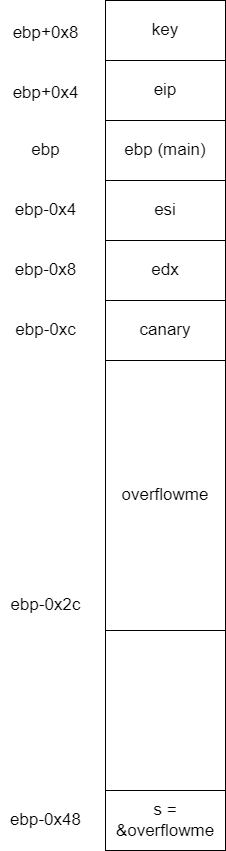

The diagram above was exported from draw.io. Its source (the exported page's mxGraphModel, read from the mxfile embedded in the PNG):
<mxGraphModel dx="2068" dy="1103" grid="1" gridSize="10" guides="1" tooltips="1" connect="1" arrows="1" fold="1" page="1" pageScale="1" pageWidth="850" pageHeight="1100" background="#FFFFFF" math="0" shadow="0">
  <root>
    <mxCell id="0" />
    <mxCell id="1" parent="0" />
    <mxCell id="jOh7OGcu6eBeMCUOgW10-2" value="key" style="rounded=0;whiteSpace=wrap;html=1;fontSize=17;" parent="1" vertex="1">
      <mxGeometry x="345" y="100" width="120" height="60" as="geometry" />
    </mxCell>
    <mxCell id="jOh7OGcu6eBeMCUOgW10-3" value="eip" style="rounded=0;whiteSpace=wrap;html=1;fontSize=17;" parent="1" vertex="1">
      <mxGeometry x="345" y="160" width="120" height="60" as="geometry" />
    </mxCell>
    <mxCell id="jOh7OGcu6eBeMCUOgW10-4" value="ebp+0x8" style="text;html=1;align=center;verticalAlign=middle;resizable=0;points=[];autosize=1;strokeColor=none;fillColor=none;fontSize=17;" parent="1" vertex="1">
      <mxGeometry x="240" y="118" width="90" height="30" as="geometry" />
    </mxCell>
    <mxCell id="jOh7OGcu6eBeMCUOgW10-5" value="ebp+0x4" style="text;html=1;align=center;verticalAlign=middle;resizable=0;points=[];autosize=1;strokeColor=none;fillColor=none;fontSize=17;" parent="1" vertex="1">
      <mxGeometry x="240" y="178" width="90" height="30" as="geometry" />
    </mxCell>
    <mxCell id="jOh7OGcu6eBeMCUOgW10-6" value="ebp (main)" style="rounded=0;whiteSpace=wrap;html=1;fontSize=17;" parent="1" vertex="1">
      <mxGeometry x="345" y="220" width="120" height="60" as="geometry" />
    </mxCell>
    <mxCell id="jOh7OGcu6eBeMCUOgW10-7" value="esi" style="rounded=0;whiteSpace=wrap;html=1;fontSize=17;" parent="1" vertex="1">
      <mxGeometry x="345" y="280" width="120" height="60" as="geometry" />
    </mxCell>
    <mxCell id="jOh7OGcu6eBeMCUOgW10-8" value="edx" style="rounded=0;whiteSpace=wrap;html=1;fontSize=17;" parent="1" vertex="1">
      <mxGeometry x="345" y="340" width="120" height="60" as="geometry" />
    </mxCell>
    <mxCell id="jOh7OGcu6eBeMCUOgW10-9" value="canary" style="rounded=0;whiteSpace=wrap;html=1;fontSize=17;" parent="1" vertex="1">
      <mxGeometry x="345" y="400" width="120" height="60" as="geometry" />
    </mxCell>
    <mxCell id="jOh7OGcu6eBeMCUOgW10-12" value="ebp" style="text;html=1;align=center;verticalAlign=middle;resizable=0;points=[];autosize=1;strokeColor=none;fillColor=none;fontSize=17;" parent="1" vertex="1">
      <mxGeometry x="260" y="235" width="50" height="30" as="geometry" />
    </mxCell>
    <mxCell id="jOh7OGcu6eBeMCUOgW10-13" value="ebp-0x4" style="text;html=1;align=center;verticalAlign=middle;resizable=0;points=[];autosize=1;strokeColor=none;fillColor=none;fontSize=17;" parent="1" vertex="1">
      <mxGeometry x="245" y="295" width="80" height="30" as="geometry" />
    </mxCell>
    <mxCell id="jOh7OGcu6eBeMCUOgW10-14" value="ebp-0x8" style="text;html=1;align=center;verticalAlign=middle;resizable=0;points=[];autosize=1;strokeColor=none;fillColor=none;fontSize=17;" parent="1" vertex="1">
      <mxGeometry x="245" y="355" width="80" height="30" as="geometry" />
    </mxCell>
    <mxCell id="jOh7OGcu6eBeMCUOgW10-15" value="ebp-0xc" style="text;html=1;align=center;verticalAlign=middle;resizable=0;points=[];autosize=1;strokeColor=none;fillColor=none;fontSize=17;" parent="1" vertex="1">
      <mxGeometry x="245" y="415" width="80" height="30" as="geometry" />
    </mxCell>
    <mxCell id="jOh7OGcu6eBeMCUOgW10-16" value="overflowme" style="rounded=0;whiteSpace=wrap;html=1;fontSize=17;" parent="1" vertex="1">
      <mxGeometry x="345" y="460" width="120" height="270" as="geometry" />
    </mxCell>
    <mxCell id="jOh7OGcu6eBeMCUOgW10-18" value="s = &amp;amp;overflowme" style="rounded=0;whiteSpace=wrap;html=1;fontSize=17;" parent="1" vertex="1">
      <mxGeometry x="345" y="890" width="120" height="60" as="geometry" />
    </mxCell>
    <mxCell id="jOh7OGcu6eBeMCUOgW10-19" value="ebp-0x48" style="text;html=1;align=center;verticalAlign=middle;resizable=0;points=[];autosize=1;strokeColor=none;fillColor=none;fontSize=17;" parent="1" vertex="1">
      <mxGeometry x="240" y="905" width="90" height="30" as="geometry" />
    </mxCell>
    <mxCell id="jOh7OGcu6eBeMCUOgW10-21" value="" style="rounded=0;whiteSpace=wrap;html=1;fontSize=17;" parent="1" vertex="1">
      <mxGeometry x="345" y="730" width="120" height="160" as="geometry" />
    </mxCell>
    <mxCell id="jOh7OGcu6eBeMCUOgW10-22" value="ebp-0x2c" style="text;html=1;align=center;verticalAlign=middle;resizable=0;points=[];autosize=1;strokeColor=none;fillColor=none;fontSize=17;" parent="1" vertex="1">
      <mxGeometry x="240" y="690" width="90" height="30" as="geometry" />
    </mxCell>
  </root>
</mxGraphModel>